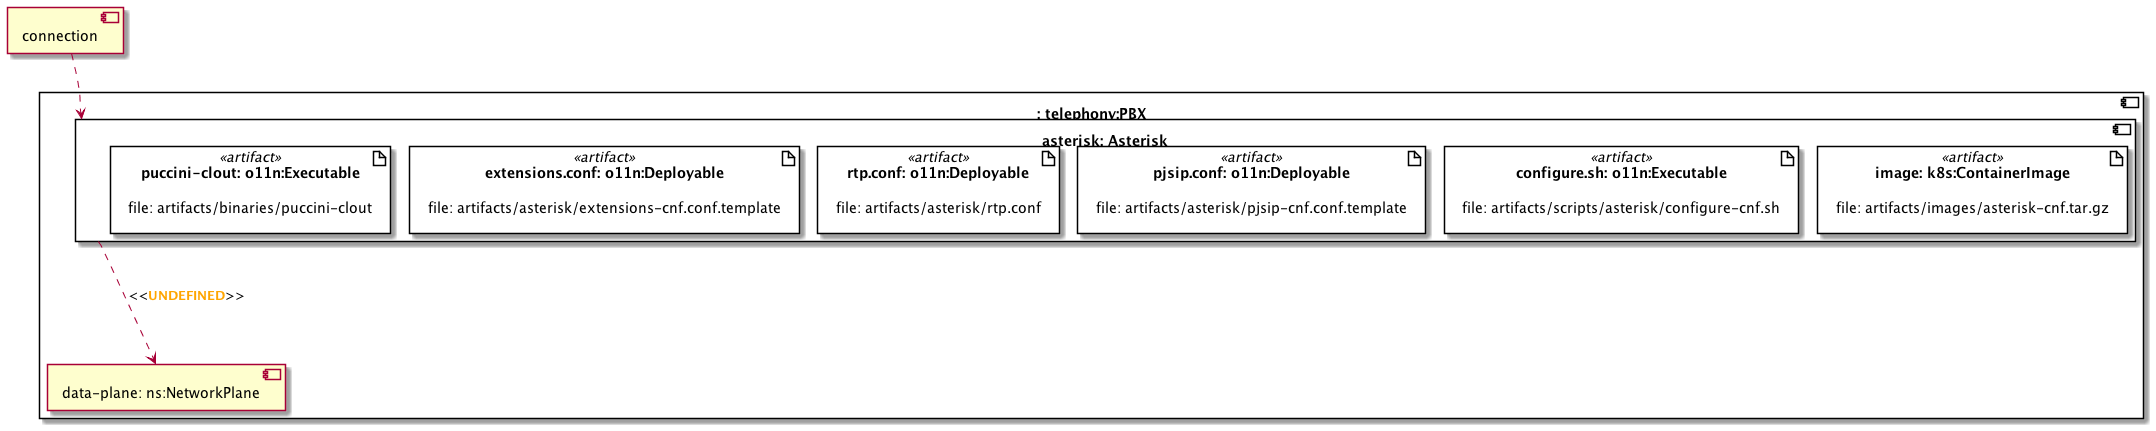

The diagram above was rendered by PlantUML. Its source (embedded in the PNG):
@startuml
skinparam componentStyle uml2
allowmixing

component "connection" as substitution_mappings_capability_connection
component ": telephony:PBX" as substitution_mappings {
component "asterisk: Asterisk" as node_asterisk {
artifact "image: k8s:ContainerImage" <<artifact>> as node_asterisk_artifact_image {
label "file: artifacts/images/asterisk-cnf.tar.gz" as node_asterisk_artifact_image_label
}
artifact "configure.sh: o11n:Executable" <<artifact>> as node_asterisk_artifact_configure_sh {
label "file: artifacts/scripts/asterisk/configure-cnf.sh" as node_asterisk_artifact_configure_sh_label
}
artifact "pjsip.conf: o11n:Deployable" <<artifact>> as node_asterisk_artifact_pjsip_conf {
label "file: artifacts/asterisk/pjsip-cnf.conf.template" as node_asterisk_artifact_pjsip_conf_label
}
artifact "rtp.conf: o11n:Deployable" <<artifact>> as node_asterisk_artifact_rtp_conf {
label "file: artifacts/asterisk/rtp.conf" as node_asterisk_artifact_rtp_conf_label
}
artifact "extensions.conf: o11n:Deployable" <<artifact>> as node_asterisk_artifact_extensions_conf {
label "file: artifacts/asterisk/extensions-cnf.conf.template" as node_asterisk_artifact_extensions_conf_label
}
artifact "puccini-clout: o11n:Executable" <<artifact>> as node_asterisk_artifact_puccini_clout {
label "file: artifacts/binaries/puccini-clout" as node_asterisk_artifact_puccini_clout_label
}
}
component "data-plane: ns:NetworkPlane" as node_data_plane
node_asterisk ..> node_data_plane : <<**<color:orange>UNDEFINED</color>**>>
}
substitution_mappings_capability_connection -[hidden]- substitution_mappings
substitution_mappings_capability_connection ..> node_asterisk
@enduml